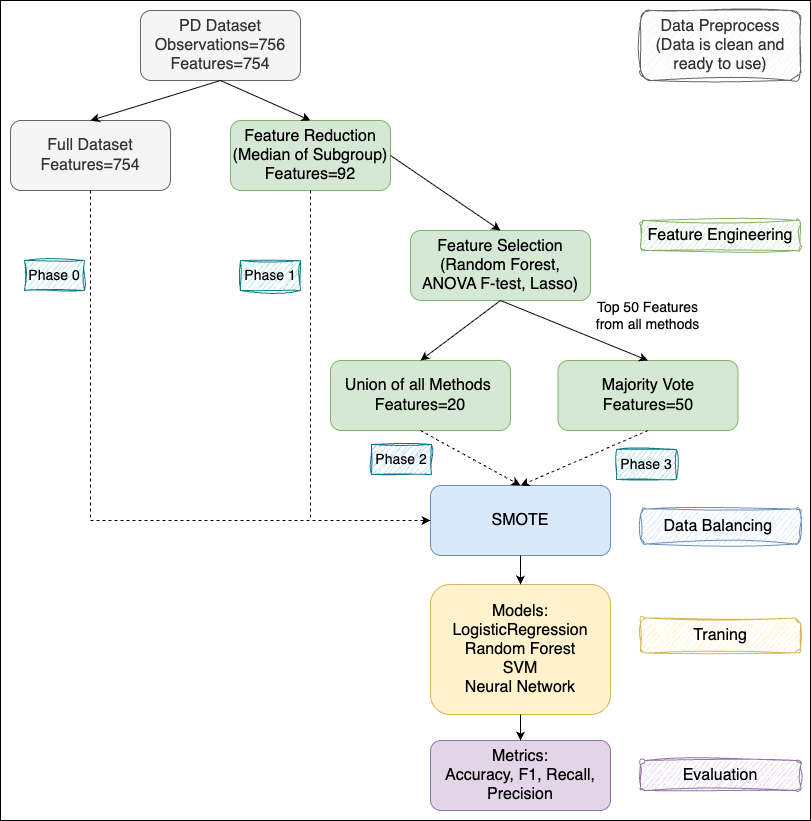

The diagram above was exported from draw.io. Its source (the exported page's mxGraphModel, read from the mxfile embedded in the PNG):
<mxGraphModel dx="1426" dy="749" grid="1" gridSize="10" guides="1" tooltips="1" connect="1" arrows="1" fold="1" page="1" pageScale="1" pageWidth="850" pageHeight="1100" math="0" shadow="0">
  <root>
    <mxCell id="0" />
    <mxCell id="1" parent="0" />
    <mxCell id="sFKfqvtCT8CnV7S1fLmv-1" value="&lt;font style=&quot;font-size: 16px;&quot;&gt;PD Dataset&lt;/font&gt;&lt;div&gt;&lt;font style=&quot;font-size: 16px;&quot;&gt;Observations=756&lt;/font&gt;&lt;/div&gt;&lt;div&gt;&lt;font style=&quot;font-size: 16px;&quot;&gt;Features=754&lt;/font&gt;&lt;/div&gt;" style="rounded=1;whiteSpace=wrap;html=1;fillColor=#f5f5f5;fontColor=#333333;strokeColor=#666666;" parent="1" vertex="1">
      <mxGeometry x="160" y="90" width="160" height="70" as="geometry" />
    </mxCell>
    <mxCell id="sFKfqvtCT8CnV7S1fLmv-4" value="&lt;font style=&quot;font-size: 16px;&quot;&gt;Full Dataset&lt;/font&gt;&lt;div&gt;&lt;font style=&quot;font-size: 16px;&quot;&gt;Features=754&lt;/font&gt;&lt;/div&gt;" style="rounded=1;whiteSpace=wrap;html=1;fillColor=#f5f5f5;fontColor=#333333;strokeColor=#666666;" parent="1" vertex="1">
      <mxGeometry x="30" y="200" width="160" height="70" as="geometry" />
    </mxCell>
    <mxCell id="sFKfqvtCT8CnV7S1fLmv-5" value="&lt;span style=&quot;font-size: 16px;&quot;&gt;Feature Reduction&lt;/span&gt;&lt;div&gt;&lt;span style=&quot;font-size: 16px;&quot;&gt;(Median of Subgroup)&lt;/span&gt;&lt;/div&gt;&lt;div&gt;&lt;span style=&quot;font-size: 16px;&quot;&gt;Features=92&lt;/span&gt;&lt;/div&gt;" style="rounded=1;whiteSpace=wrap;html=1;fillColor=#d5e8d4;strokeColor=#82b366;" parent="1" vertex="1">
      <mxGeometry x="250" y="200" width="160" height="70" as="geometry" />
    </mxCell>
    <mxCell id="sFKfqvtCT8CnV7S1fLmv-6" value="&lt;span style=&quot;font-size: 16px;&quot;&gt;Feature Selection&lt;/span&gt;&lt;div&gt;&lt;span style=&quot;font-size: 16px;&quot;&gt;(Random Forest, ANOVA F-test, Lasso)&lt;/span&gt;&lt;/div&gt;" style="rounded=1;whiteSpace=wrap;html=1;fillColor=#d5e8d4;strokeColor=#82b366;" parent="1" vertex="1">
      <mxGeometry x="430" y="310" width="180" height="70" as="geometry" />
    </mxCell>
    <mxCell id="sFKfqvtCT8CnV7S1fLmv-16" value="&lt;span style=&quot;font-size: 16px;&quot;&gt;Union of all Methods&amp;nbsp;&lt;/span&gt;&lt;div&gt;&lt;span style=&quot;font-size: 16px;&quot;&gt;Features=20&lt;/span&gt;&lt;/div&gt;" style="rounded=1;whiteSpace=wrap;html=1;fillColor=#d5e8d4;strokeColor=#82b366;" parent="1" vertex="1">
      <mxGeometry x="350" y="440" width="180" height="70" as="geometry" />
    </mxCell>
    <mxCell id="sFKfqvtCT8CnV7S1fLmv-17" value="&lt;span style=&quot;font-size: 16px;&quot;&gt;Majority Vote&lt;/span&gt;&lt;div&gt;&lt;span style=&quot;font-size: 16px;&quot;&gt;Features=50&lt;/span&gt;&lt;/div&gt;" style="rounded=1;whiteSpace=wrap;html=1;fillColor=#d5e8d4;strokeColor=#82b366;" parent="1" vertex="1">
      <mxGeometry x="577.5" y="440" width="180" height="70" as="geometry" />
    </mxCell>
    <mxCell id="sFKfqvtCT8CnV7S1fLmv-22" value="" style="endArrow=classic;html=1;rounded=0;exitX=0.5;exitY=1;exitDx=0;exitDy=0;entryX=0.5;entryY=0;entryDx=0;entryDy=0;" parent="1" source="sFKfqvtCT8CnV7S1fLmv-1" target="sFKfqvtCT8CnV7S1fLmv-4" edge="1">
      <mxGeometry width="50" height="50" relative="1" as="geometry">
        <mxPoint x="640" y="300" as="sourcePoint" />
        <mxPoint x="690" y="250" as="targetPoint" />
      </mxGeometry>
    </mxCell>
    <mxCell id="sFKfqvtCT8CnV7S1fLmv-23" value="" style="endArrow=classic;html=1;rounded=0;exitX=0.5;exitY=1;exitDx=0;exitDy=0;entryX=0.5;entryY=0;entryDx=0;entryDy=0;" parent="1" source="sFKfqvtCT8CnV7S1fLmv-1" target="sFKfqvtCT8CnV7S1fLmv-5" edge="1">
      <mxGeometry width="50" height="50" relative="1" as="geometry">
        <mxPoint x="640" y="300" as="sourcePoint" />
        <mxPoint x="690" y="250" as="targetPoint" />
      </mxGeometry>
    </mxCell>
    <mxCell id="sFKfqvtCT8CnV7S1fLmv-28" value="" style="endArrow=classic;html=1;rounded=0;exitX=1;exitY=0.5;exitDx=0;exitDy=0;entryX=0.5;entryY=0;entryDx=0;entryDy=0;" parent="1" source="sFKfqvtCT8CnV7S1fLmv-5" target="sFKfqvtCT8CnV7S1fLmv-6" edge="1">
      <mxGeometry width="50" height="50" relative="1" as="geometry">
        <mxPoint x="640" y="310" as="sourcePoint" />
        <mxPoint x="690" y="260" as="targetPoint" />
      </mxGeometry>
    </mxCell>
    <mxCell id="sFKfqvtCT8CnV7S1fLmv-29" value="" style="endArrow=classic;html=1;rounded=0;exitX=0.5;exitY=1;exitDx=0;exitDy=0;entryX=0.5;entryY=0;entryDx=0;entryDy=0;" parent="1" source="sFKfqvtCT8CnV7S1fLmv-6" target="sFKfqvtCT8CnV7S1fLmv-16" edge="1">
      <mxGeometry width="50" height="50" relative="1" as="geometry">
        <mxPoint x="640" y="490" as="sourcePoint" />
        <mxPoint x="690" y="440" as="targetPoint" />
      </mxGeometry>
    </mxCell>
    <mxCell id="sFKfqvtCT8CnV7S1fLmv-30" value="" style="endArrow=classic;html=1;rounded=0;exitX=0.5;exitY=1;exitDx=0;exitDy=0;entryX=0.5;entryY=0;entryDx=0;entryDy=0;" parent="1" source="sFKfqvtCT8CnV7S1fLmv-6" target="sFKfqvtCT8CnV7S1fLmv-17" edge="1">
      <mxGeometry width="50" height="50" relative="1" as="geometry">
        <mxPoint x="640" y="490" as="sourcePoint" />
        <mxPoint x="690" y="440" as="targetPoint" />
      </mxGeometry>
    </mxCell>
    <mxCell id="sFKfqvtCT8CnV7S1fLmv-36" value="&lt;font style=&quot;font-size: 14px;&quot;&gt;Top 50 Features from all methods&lt;/font&gt;" style="text;html=1;align=center;verticalAlign=middle;whiteSpace=wrap;rounded=0;" parent="1" vertex="1">
      <mxGeometry x="600" y="370" width="135" height="50" as="geometry" />
    </mxCell>
    <mxCell id="sFKfqvtCT8CnV7S1fLmv-38" value="&lt;span style=&quot;font-size: 16px;&quot;&gt;SMOTE&lt;/span&gt;" style="rounded=1;whiteSpace=wrap;html=1;fillColor=#dae8fc;strokeColor=#6c8ebf;" parent="1" vertex="1">
      <mxGeometry x="450" y="565" width="180" height="70" as="geometry" />
    </mxCell>
    <mxCell id="sFKfqvtCT8CnV7S1fLmv-40" value="&lt;span style=&quot;font-size: 16px;&quot;&gt;Data Preprocess&lt;/span&gt;&lt;div&gt;&lt;span style=&quot;font-size: 16px;&quot;&gt;(Data is clean and ready to use)&lt;/span&gt;&lt;/div&gt;" style="rounded=1;whiteSpace=wrap;html=1;fillColor=#f5f5f5;sketch=1;curveFitting=1;jiggle=2;fontColor=#333333;strokeColor=#666666;" parent="1" vertex="1">
      <mxGeometry x="660" y="90" width="160" height="70" as="geometry" />
    </mxCell>
    <mxCell id="sFKfqvtCT8CnV7S1fLmv-41" value="&lt;span style=&quot;font-size: 16px;&quot;&gt;Feature Engineering&lt;/span&gt;" style="rounded=1;whiteSpace=wrap;html=1;fillColor=#d5e8d4;sketch=1;curveFitting=1;jiggle=2;strokeColor=#82b366;" parent="1" vertex="1">
      <mxGeometry x="660" y="300" width="160" height="30" as="geometry" />
    </mxCell>
    <mxCell id="sFKfqvtCT8CnV7S1fLmv-42" value="&lt;span style=&quot;font-size: 16px;&quot;&gt;Data Balancing&amp;nbsp;&lt;/span&gt;" style="rounded=1;whiteSpace=wrap;html=1;fillColor=#dae8fc;sketch=1;curveFitting=1;jiggle=2;strokeColor=#6c8ebf;" parent="1" vertex="1">
      <mxGeometry x="660" y="588.5" width="160" height="35" as="geometry" />
    </mxCell>
    <mxCell id="sFKfqvtCT8CnV7S1fLmv-44" value="&lt;span style=&quot;font-size: 16px;&quot;&gt;Models:&lt;/span&gt;&lt;div&gt;&lt;span style=&quot;font-size: 16px;&quot;&gt;LogisticRegression&lt;/span&gt;&lt;/div&gt;&lt;div&gt;&lt;span style=&quot;font-size: 16px;&quot;&gt;Random Forest&lt;/span&gt;&lt;/div&gt;&lt;div&gt;&lt;span style=&quot;font-size: 16px;&quot;&gt;SVM&lt;/span&gt;&lt;/div&gt;&lt;div&gt;&lt;span style=&quot;font-size: 16px;&quot;&gt;Neural Network&lt;/span&gt;&lt;/div&gt;" style="rounded=1;whiteSpace=wrap;html=1;fillColor=#fff2cc;strokeColor=#d6b656;" parent="1" vertex="1">
      <mxGeometry x="450" y="664" width="180" height="130" as="geometry" />
    </mxCell>
    <mxCell id="sFKfqvtCT8CnV7S1fLmv-45" value="&lt;span style=&quot;font-size: 16px;&quot;&gt;Traning&lt;/span&gt;" style="rounded=1;whiteSpace=wrap;html=1;fillColor=#fff2cc;sketch=1;curveFitting=1;jiggle=2;strokeColor=#d6b656;" parent="1" vertex="1">
      <mxGeometry x="660" y="697.5" width="160" height="35" as="geometry" />
    </mxCell>
    <mxCell id="sFKfqvtCT8CnV7S1fLmv-46" value="&lt;span style=&quot;font-size: 16px;&quot;&gt;Metrics:&lt;/span&gt;&lt;div&gt;&lt;span style=&quot;font-size: 16px;&quot;&gt;Accuracy, F1, Recall, Precision&lt;/span&gt;&lt;/div&gt;" style="rounded=1;whiteSpace=wrap;html=1;fillColor=#e1d5e7;strokeColor=#9673a6;" parent="1" vertex="1">
      <mxGeometry x="450" y="820" width="180" height="70" as="geometry" />
    </mxCell>
    <mxCell id="sFKfqvtCT8CnV7S1fLmv-47" value="&lt;span style=&quot;font-size: 16px;&quot;&gt;Evaluation&lt;/span&gt;" style="rounded=1;whiteSpace=wrap;html=1;fillColor=#e1d5e7;sketch=1;curveFitting=1;jiggle=2;strokeColor=#9673a6;" parent="1" vertex="1">
      <mxGeometry x="660" y="840" width="160" height="30" as="geometry" />
    </mxCell>
    <mxCell id="sFKfqvtCT8CnV7S1fLmv-51" value="" style="endArrow=classic;html=1;rounded=0;dashed=1;exitX=0.5;exitY=1;exitDx=0;exitDy=0;entryX=0.5;entryY=0;entryDx=0;entryDy=0;" parent="1" source="sFKfqvtCT8CnV7S1fLmv-16" target="sFKfqvtCT8CnV7S1fLmv-38" edge="1">
      <mxGeometry width="50" height="50" relative="1" as="geometry">
        <mxPoint x="640" y="550" as="sourcePoint" />
        <mxPoint x="690" y="500" as="targetPoint" />
      </mxGeometry>
    </mxCell>
    <mxCell id="sFKfqvtCT8CnV7S1fLmv-52" value="" style="endArrow=classic;html=1;rounded=0;dashed=1;exitX=0.5;exitY=1;exitDx=0;exitDy=0;entryX=0.5;entryY=0;entryDx=0;entryDy=0;" parent="1" source="sFKfqvtCT8CnV7S1fLmv-17" target="sFKfqvtCT8CnV7S1fLmv-38" edge="1">
      <mxGeometry width="50" height="50" relative="1" as="geometry">
        <mxPoint x="280" y="560" as="sourcePoint" />
        <mxPoint x="390" y="640" as="targetPoint" />
      </mxGeometry>
    </mxCell>
    <mxCell id="sFKfqvtCT8CnV7S1fLmv-53" value="" style="endArrow=classic;html=1;rounded=0;dashed=1;exitX=0.5;exitY=1;exitDx=0;exitDy=0;entryX=0;entryY=0.5;entryDx=0;entryDy=0;" parent="1" source="sFKfqvtCT8CnV7S1fLmv-4" target="sFKfqvtCT8CnV7S1fLmv-38" edge="1">
      <mxGeometry width="50" height="50" relative="1" as="geometry">
        <mxPoint x="280" y="560" as="sourcePoint" />
        <mxPoint x="390" y="640" as="targetPoint" />
        <Array as="points">
          <mxPoint x="110" y="600" />
        </Array>
      </mxGeometry>
    </mxCell>
    <mxCell id="sFKfqvtCT8CnV7S1fLmv-54" value="" style="endArrow=classic;html=1;rounded=0;exitX=0.5;exitY=1;exitDx=0;exitDy=0;entryX=0.5;entryY=0;entryDx=0;entryDy=0;" parent="1" source="sFKfqvtCT8CnV7S1fLmv-38" target="sFKfqvtCT8CnV7S1fLmv-44" edge="1">
      <mxGeometry width="50" height="50" relative="1" as="geometry">
        <mxPoint x="640" y="550" as="sourcePoint" />
        <mxPoint x="690" y="500" as="targetPoint" />
      </mxGeometry>
    </mxCell>
    <mxCell id="sFKfqvtCT8CnV7S1fLmv-55" value="" style="endArrow=classic;html=1;rounded=0;exitX=0.5;exitY=1;exitDx=0;exitDy=0;entryX=0.5;entryY=0;entryDx=0;entryDy=0;" parent="1" source="sFKfqvtCT8CnV7S1fLmv-44" target="sFKfqvtCT8CnV7S1fLmv-46" edge="1">
      <mxGeometry width="50" height="50" relative="1" as="geometry">
        <mxPoint x="390" y="710" as="sourcePoint" />
        <mxPoint x="390" y="770" as="targetPoint" />
      </mxGeometry>
    </mxCell>
    <mxCell id="sFKfqvtCT8CnV7S1fLmv-57" value="" style="rounded=0;whiteSpace=wrap;html=1;fillColor=none;" parent="1" vertex="1">
      <mxGeometry x="20" y="80" width="810" height="820" as="geometry" />
    </mxCell>
    <mxCell id="MwOmtWhTqOS8u-aJdIZL-2" value="" style="endArrow=none;dashed=1;html=1;rounded=0;" edge="1" parent="1">
      <mxGeometry width="50" height="50" relative="1" as="geometry">
        <mxPoint x="330" y="270" as="sourcePoint" />
        <mxPoint x="330" y="600" as="targetPoint" />
      </mxGeometry>
    </mxCell>
    <mxCell id="MwOmtWhTqOS8u-aJdIZL-3" value="&lt;font style=&quot;font-size: 14px;&quot;&gt;Phase 0&lt;/font&gt;" style="text;html=1;align=center;verticalAlign=middle;whiteSpace=wrap;rounded=0;sketch=1;curveFitting=1;jiggle=2;fillColor=#b0e3e6;strokeColor=#0e8088;" vertex="1" parent="1">
      <mxGeometry x="44" y="340" width="60" height="30" as="geometry" />
    </mxCell>
    <mxCell id="MwOmtWhTqOS8u-aJdIZL-4" value="&lt;font style=&quot;font-size: 14px;&quot;&gt;Phase 1&lt;/font&gt;" style="text;html=1;align=center;verticalAlign=middle;whiteSpace=wrap;rounded=0;sketch=1;curveFitting=1;jiggle=2;fillColor=#b0e3e6;strokeColor=#0e8088;" vertex="1" parent="1">
      <mxGeometry x="260" y="340" width="60" height="30" as="geometry" />
    </mxCell>
    <mxCell id="MwOmtWhTqOS8u-aJdIZL-5" value="&lt;font style=&quot;font-size: 14px;&quot;&gt;Phase 2&lt;/font&gt;" style="text;html=1;align=center;verticalAlign=middle;whiteSpace=wrap;rounded=0;sketch=1;curveFitting=1;jiggle=2;fillColor=#b1ddf0;strokeColor=#10739e;" vertex="1" parent="1">
      <mxGeometry x="391" y="524" width="60" height="30" as="geometry" />
    </mxCell>
    <mxCell id="MwOmtWhTqOS8u-aJdIZL-6" value="&lt;font style=&quot;font-size: 14px;&quot;&gt;Phase 3&lt;/font&gt;" style="text;html=1;align=center;verticalAlign=middle;whiteSpace=wrap;rounded=0;sketch=1;curveFitting=1;jiggle=2;fillColor=#b0e3e6;strokeColor=#0e8088;" vertex="1" parent="1">
      <mxGeometry x="636" y="529" width="60" height="30" as="geometry" />
    </mxCell>
  </root>
</mxGraphModel>